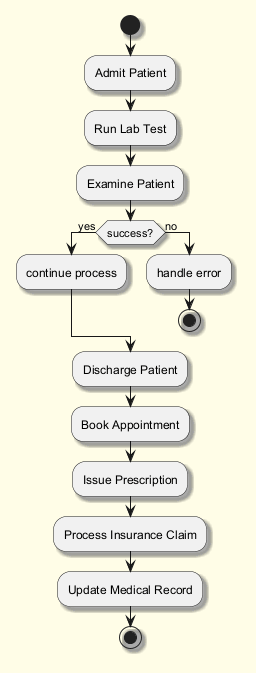

The diagram above was rendered by PlantUML. Its source (embedded in the PNG):
@startuml
skinparam backgroundColor #FFFDE7
skinparam classBackgroundColor #FFF9C4
skinparam classBorderColor #F57F17
skinparam shadowing true
start
:Admit Patient;
:Run Lab Test;
:Examine Patient;
if (success?) then (yes)
:continue process;
else (no)
:handle error;
stop
endif
:Discharge Patient;
:Book Appointment;
:Issue Prescription;
:Process Insurance Claim;
:Update Medical Record;
stop
@enduml